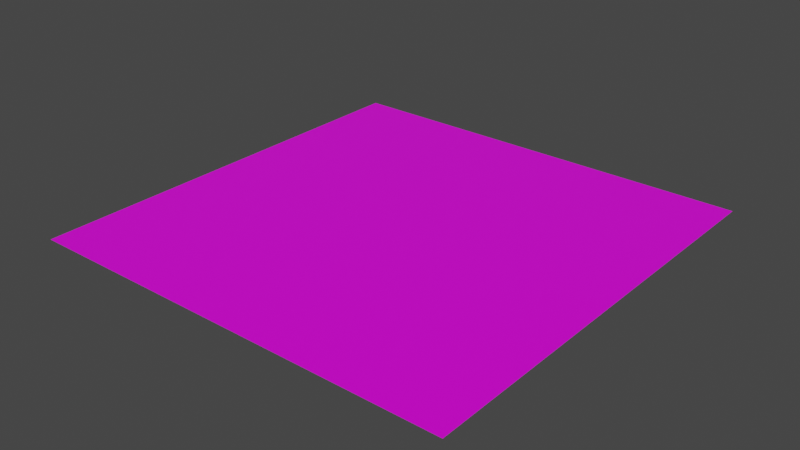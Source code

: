 # Source: Note.blend  (saved by Blender 3.1.7; exported with 4.5.12 LTS)
import bpy
from mathutils import Matrix  # noqa: F401  (used for matrix-valued properties, if any)

bpy.ops.wm.read_factory_settings(use_empty=True)
scene = bpy.context.scene
scene.name = 'Scene'

# ---- collections
col_collection = bpy.data.collections.new('Collection'); scene.collection.children.link(col_collection)

# ---- images (referenced by path relative to the original .blend; pixels are not part of the script)
import os
ASSET_DIR = os.environ.get("B2B_ASSET_DIR", "")  # directory of the original .blend (textures are referenced by path, not embedded)
HERE = os.path.dirname(os.path.abspath(__file__))  # packed textures are extracted next to this script under _unpacked/

def load_image(name, relpath, width, height, colorspace="sRGB"):
    """Load a texture the original file referenced (path relative to the .blend, or extracted next to this script)."""
    p = next((c for c in (os.path.join(HERE, relpath), os.path.join(ASSET_DIR, relpath)) if relpath and os.path.exists(c)), "")
    if p:
        img = bpy.data.images.load(p, check_existing=True)
        img.name = name
    else:  # same state as the original file: an image datablock whose file is absent (Cycles renders it pink)
        img = bpy.data.images.new(name, width, height)
        img.source = "FILE"
        img.filepath = "//" + (relpath or name)
    img.colorspace_settings.name = colorspace
    return img
img_note_texture_png = load_image('Note texture.png', 'Note texture.png', 1024, 1024, 'sRGB')

# ---- materials (node trees are filled in below, after node groups)
mat_material = bpy.data.materials.new('Material')
mat_material.alpha_threshold = 0.0
mat_material.use_transparent_shadow = False
mat_material.line_color = (0.0, 0.0, 0.0, 1.0)

# ---- material node trees
mat_material.use_nodes = True; mat_material.node_tree.nodes.clear()
_N = mat_material.node_tree.nodes; _L = mat_material.node_tree.links
n0 = _N.new('ShaderNodeOutputMaterial'); n0.name = 'Material Output'; n0.location = (300, 300)
n1 = _N.new('ShaderNodeBsdfPrincipled'); n1.name = 'Principled BSDF'; n1.location = (10, 300)
n1.distribution = 'GGX'
n1.subsurface_method = 'RANDOM_WALK_SKIN'
n1.inputs[2].default_value = 0.4
n1.inputs[3].default_value = 1.45
n1.inputs[27].default_value = (0.0, 0.0, 0.0, 1.0)
n1.inputs[28].default_value = 1.0
n2 = _N.new('ShaderNodeTexImage'); n2.name = 'Image Texture'; n2.location = (-359, 284)
n2.image = img_note_texture_png
_L.new(n1.outputs[0], n0.inputs[0])
_L.new(n2.outputs[0], n1.inputs[0])
n0.is_active_output = True

# ---- world
world_world = bpy.data.worlds.new('World'); scene.world = world_world
world_world.use_nodes = True; world_world.node_tree.nodes.clear()
_N = world_world.node_tree.nodes; _L = world_world.node_tree.links
n0 = _N.new('ShaderNodeOutputWorld'); n0.name = 'World Output'; n0.location = (300, 300)
n1 = _N.new('ShaderNodeBackground'); n1.name = 'Background'; n1.location = (10, 300)
n1.inputs[0].default_value = (0.05088, 0.05088, 0.05088, 1.0)
_L.new(n1.outputs[0], n0.inputs[0])
n0.is_active_output = True
world_world.color = (0.05088, 0.05088, 0.05088)
world_world.use_sun_shadow = False
world_world.sun_shadow_jitter_overblur = 0.0

# ---- meshes
me_plane = bpy.data.meshes.new('Plane')
me_plane.from_pydata([(-1.0, -1.0, 0.0), (1.0, -1.0, 0.0), (-1.0, 1.0, 0.0), (1.0, 1.0, 0.0)], [], [(0, 1, 3, 2)])
_uv = me_plane.uv_layers.new(name='Note texture')
_uv.uv.foreach_set('vector', [0.9999, 0.9999, 0.0001001, 0.9999, 9.998e-05, 0.0001001, 0.9999, 9.998e-05])
me_plane.materials.append(mat_material)
me_plane.use_remesh_fix_poles = True
me_plane.use_remesh_preserve_attributes = False
me_plane.update()

# ---- objects
ob_plane = bpy.data.objects.new('Plane', me_plane)

# ---- transforms, parenting, visibility, modifiers, constraints
ob_plane.location = (0.0, 0.0, 0.0)

# ---- collection membership
col_collection.objects.link(ob_plane)

# ---- scene / render settings (as saved in the file)
scene.frame_start = 1; scene.frame_end = 250; scene.frame_set(1)
scene.render.engine = 'BLENDER_EEVEE_NEXT'
scene.cycles.sampling_pattern = 'TABULATED_SOBOL'
scene.cycles.use_light_tree = False
scene.view_settings.view_transform = 'Filmic'
bpy.context.view_layer.update()

# ---- added for rendering (the .blend has no active camera and no usable light): camera, sun
cam_auto = bpy.data.cameras.new('AutoCamera')
cam_auto.lens = 50.0
cam_auto.sensor_width = 36.0
cam_auto.clip_end = 1000.0
ob_auto_camera = bpy.data.objects.new('AutoCamera', cam_auto)
scene.collection.objects.link(ob_auto_camera)
ob_auto_camera.location = (2.61693, -3.14032, 2.09354)
ob_auto_camera.rotation_euler = (1.09748, -7.21219e-08, 0.694738)
scene.camera = ob_auto_camera
light_auto_sun = bpy.data.lights.new('AutoSun', 'SUN')
light_auto_sun.energy = 3.0
light_auto_sun.angle = 0.0523599
ob_auto_sun = bpy.data.objects.new('AutoSun', light_auto_sun)
scene.collection.objects.link(ob_auto_sun)
ob_auto_sun.rotation_euler = (0.872665, 0.174533, 0.523599)
bpy.context.view_layer.update()
